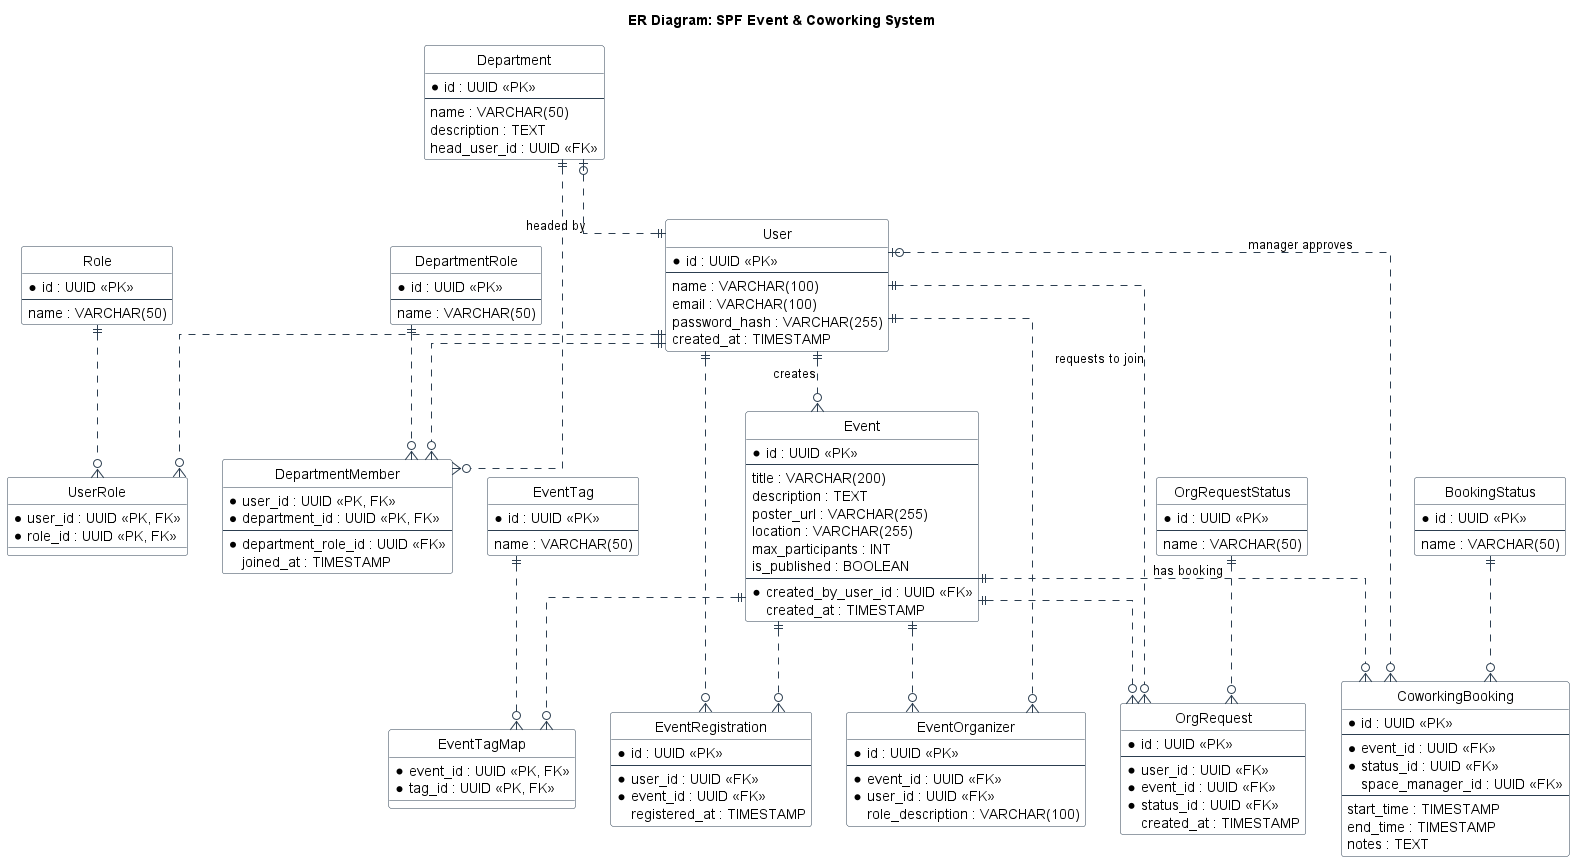

The diagram above was rendered by PlantUML. Its source (embedded in the PNG):
@startuml Student_Parliament_ERD
title ER Diagram: SPF Event & Coworking System
hide circle
skinparam linetype ortho

' --- STYLING ---
skinparam class {
    BackgroundColor White
    ArrowColor #2C3E50
    BorderColor #2C3E50
}

' --- USERS & ACCESS ---

entity "User" as user {
  *id : UUID <<PK>>
  --
  name : VARCHAR(100)
  email : VARCHAR(100)
  password_hash : VARCHAR(255)
  created_at : TIMESTAMP
}

entity "Role" as role {
  *id : UUID <<PK>>
  --
  name : VARCHAR(50)
}

entity "UserRole" as user_role {
  *user_id : UUID <<PK, FK>>
  *role_id : UUID <<PK, FK>>
}

' --- DEPARTMENTS ---

entity "Department" as department {
  *id : UUID <<PK>>
  --
  name : VARCHAR(50)
  description : TEXT
  head_user_id : UUID <<FK>>
}

entity "DepartmentRole" as dept_role {
  *id : UUID <<PK>>
  --
  name : VARCHAR(50) 
  ' e.g. Member, Deputy, SMM, etc.
}

entity "DepartmentMember" as dept_member {
  *user_id : UUID <<PK, FK>>
  *department_id : UUID <<PK, FK>>
  --
  *department_role_id : UUID <<FK>>
  joined_at : TIMESTAMP
}

' --- EVENTS ---

entity "Event" as event {
  *id : UUID <<PK>>
  --
  title : VARCHAR(200)
  description : TEXT
  poster_url : VARCHAR(255)
  location : VARCHAR(255)
  max_participants : INT
  is_published : BOOLEAN
  --
  *created_by_user_id : UUID <<FK>>
  created_at : TIMESTAMP
}

entity "EventTag" as tag {
  *id : UUID <<PK>>
  --
  name : VARCHAR(50)
}

entity "EventTagMap" as event_tag_map {
  *event_id : UUID <<PK, FK>>
  *tag_id : UUID <<PK, FK>>
}

entity "EventRegistration" as registration {
  *id : UUID <<PK>>
  --
  *user_id : UUID <<FK>>
  *event_id : UUID <<FK>>
  registered_at : TIMESTAMP
}

' --- EVENT ORGANIZATION ---

entity "EventOrganizer" as organizer {
  *id : UUID <<PK>>
  --
  *event_id : UUID <<FK>>
  *user_id : UUID <<FK>>
  role_description : VARCHAR(100)
}

entity "OrgRequestStatus" as org_status {
  *id : UUID <<PK>>
  --
  name : VARCHAR(50)
  ' e.g. Pending, Approved, Rejected
}

entity "OrgRequest" as org_request {
  *id : UUID <<PK>>
  --
  *user_id : UUID <<FK>>
  *event_id : UUID <<FK>>
  *status_id : UUID <<FK>>
  created_at : TIMESTAMP
}

' --- COWORKING ---

entity "BookingStatus" as booking_status {
  *id : UUID <<PK>>
  --
  name : VARCHAR(50)
  ' e.g. Pending, Confirmed, Cancelled
}

entity "CoworkingBooking" as booking {
  *id : UUID <<PK>>
  --
  *event_id : UUID <<FK>>
  *status_id : UUID <<FK>>
  space_manager_id : UUID <<FK>>
  --
  start_time : TIMESTAMP
  end_time : TIMESTAMP
  notes : TEXT
}

' --- RELATIONSHIPS ---

' User Roles
user ||..o{ user_role
role ||..o{ user_role

' Departments
user ||..o{ dept_member
department ||..o{ dept_member
dept_role ||..o{ dept_member
department |o..|| user : "headed by"

' Event Basic
user ||..o{ event : "creates"
event ||..o{ event_tag_map
tag ||..o{ event_tag_map

' Registration
user ||..o{ registration
event ||..o{ registration

' Organization Team
user ||..o{ organizer
event ||..o{ organizer

' Organization Requests
user ||..o{ org_request : "requests to join"
event ||..o{ org_request
org_status ||..o{ org_request

' Coworking
event ||..o{ booking : "has booking"
booking_status ||..o{ booking
user |o..o{ booking : "manager approves"

@enduml